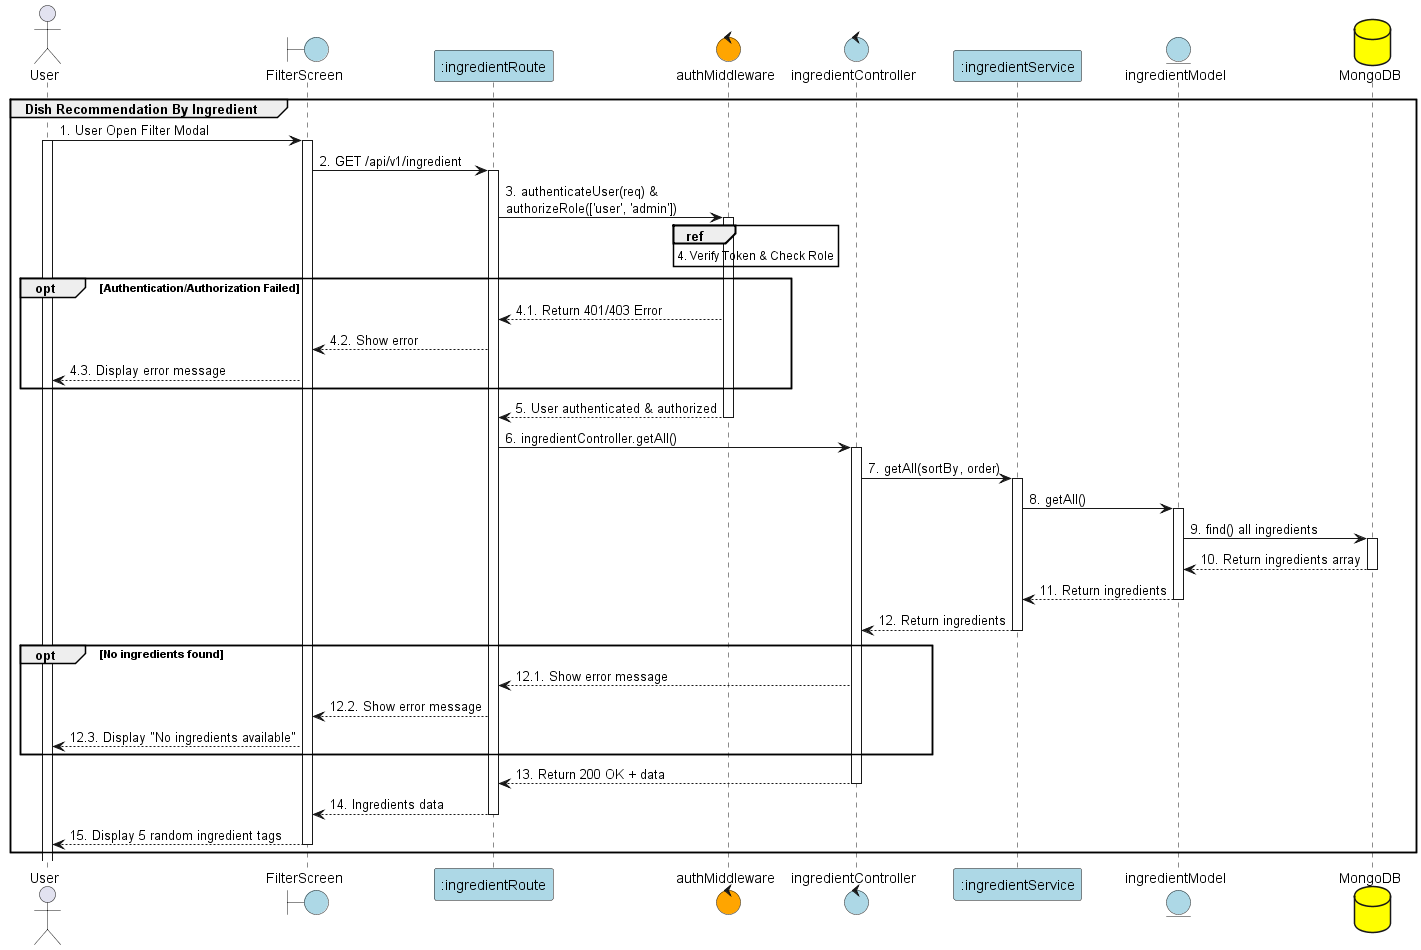

The diagram above was rendered by PlantUML. Its source (embedded in the PNG):
@startuml Dish Recommendation By Ingredient

actor User as "User"
boundary "FilterScreen" as View #lightblue
participant ":ingredientRoute" as Route #lightblue
control "authMiddleware" as Auth #orange
control "ingredientController" as Controller #lightblue
participant ":ingredientService" as Service #lightblue
entity "ingredientModel" as Model #lightblue
database "MongoDB" as MongoDB #yellow

Group Dish Recommendation By Ingredient


User -> View: 1. User Open Filter Modal
activate User
activate View

View -> Route: 2. GET /api/v1/ingredient
activate Route

Route -> Auth: 3. authenticateUser(req) &\nauthorizeRole(['user', 'admin'])
activate Auth

ref over Auth : 4. Verify Token & Check Role

opt Authentication/Authorization Failed
    Auth --> Route: 4.1. Return 401/403 Error
    Route --> View: 4.2. Show error
    View --> User: 4.3. Display error message
end

Auth --> Route: 5. User authenticated & authorized
deactivate Auth

Route -> Controller: 6. ingredientController.getAll()
activate Controller

Controller -> Service: 7. getAll(sortBy, order)
activate Service

Service -> Model: 8. getAll()
activate Model

Model -> MongoDB: 9. find() all ingredients
activate MongoDB
MongoDB --> Model: 10. Return ingredients array
deactivate MongoDB

Model --> Service: 11. Return ingredients
deactivate Model

Service --> Controller: 12. Return ingredients
deactivate Service

opt No ingredients found
    Controller --> Route: 12.1. Show error message
    Route --> View: 12.2. Show error message
    View --> User: 12.3. Display "No ingredients available"
end

Controller --> Route: 13. Return 200 OK + data
deactivate Controller

Route --> View: 14. Ingredients data
deactivate Route

View --> User: 15. Display 5 random ingredient tags
deactivate View



end

@enduml